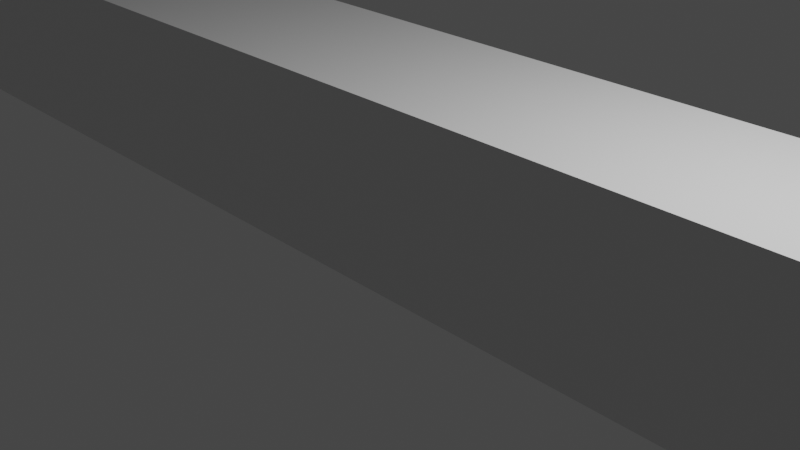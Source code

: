 # Source: course02.blend  (saved by Blender 2.83.19; exported with 4.5.12 LTS)
import bpy
from mathutils import Matrix  # noqa: F401  (used for matrix-valued properties, if any)

bpy.ops.wm.read_factory_settings(use_empty=True)
scene = bpy.context.scene
scene.name = 'Scene'

# ---- collections
col_collection = bpy.data.collections.new('Collection'); scene.collection.children.link(col_collection)

# ---- materials (node trees are filled in below, after node groups)
mat_material = bpy.data.materials.new('Material')
mat_material.alpha_threshold = 0.0
mat_material.use_transparent_shadow = False
mat_material.line_color = (0.0, 0.0, 0.0, 1.0)

# ---- material node trees
mat_material.use_nodes = True; mat_material.node_tree.nodes.clear()
_N = mat_material.node_tree.nodes; _L = mat_material.node_tree.links
n0 = _N.new('ShaderNodeOutputMaterial'); n0.name = 'Material Output'; n0.location = (300, 300)
n1 = _N.new('ShaderNodeBsdfPrincipled'); n1.name = 'Principled BSDF'; n1.location = (10, 300)
n1.distribution = 'GGX'
n1.subsurface_method = 'BURLEY'
n1.inputs[2].default_value = 0.4
n1.inputs[3].default_value = 1.45
n1.inputs[27].default_value = (0.0, 0.0, 0.0, 1.0)
n1.inputs[28].default_value = 1.0
_L.new(n1.outputs[0], n0.inputs[0])
n0.is_active_output = True

# ---- world
world_world = bpy.data.worlds.new('World'); scene.world = world_world
world_world.use_nodes = True; world_world.node_tree.nodes.clear()
_N = world_world.node_tree.nodes; _L = world_world.node_tree.links
n0 = _N.new('ShaderNodeOutputWorld'); n0.name = 'World Output'; n0.location = (300, 300)
n1 = _N.new('ShaderNodeBackground'); n1.name = 'Background'; n1.location = (10, 300)
n1.inputs[0].default_value = (0.05088, 0.05088, 0.05088, 1.0)
_L.new(n1.outputs[0], n0.inputs[0])
n0.is_active_output = True
world_world.color = (0.05088, 0.05088, 0.05088)
world_world.use_sun_shadow = False
world_world.sun_shadow_jitter_overblur = 0.0

# ---- cameras
cam_camera = bpy.data.cameras.new('Camera')
cam_camera.clip_end = 100.0
cam_camera.ortho_scale = 7.314

# ---- lights
light_light = bpy.data.lights.new('Light', 'POINT')
light_light.transmission_factor = 0.0
light_light.energy = 1000.0
light_light.shadow_soft_size = 0.1
light_light.shadow_maximum_resolution = 0.006
light_light.use_absolute_resolution = True

# ---- meshes
me_cube = bpy.data.meshes.new('Cube')
me_cube.from_pydata([(1.0, 1.0, 1.0), (1.0, 1.0, -1.0), (1.0, -1.0, 1.0), (1.0, -1.0, -1.0), (-1.0, 1.0, 1.0), (-1.0, 1.0, -1.0), (-1.0, -1.0, 1.0), (-1.0, -1.0, -1.0)], [], [(0, 4, 6, 2), (3, 2, 6, 7), (7, 6, 4, 5), (5, 1, 3, 7), (1, 0, 2, 3), (5, 4, 0, 1)])
_uv = me_cube.uv_layers.new(name='UVMap')
_uv.uv.foreach_set('vector', [0.625, 0.5, 0.875, 0.5, 0.875, 0.75, 0.625, 0.75, 0.375, 0.75, 0.625, 0.75, 0.625, 1.0, 0.375, 1.0, 0.375, 0.0, 0.625, 0.0, 0.625, 0.25, 0.375, 0.25, 0.125, 0.5, 0.375, 0.5, 0.375, 0.75, 0.125, 0.75, 0.375, 0.5, 0.625, 0.5, 0.625, 0.75, 0.375, 0.75, 0.375, 0.25, 0.625, 0.25, 0.625, 0.5, 0.375, 0.5])
me_cube.materials.append(mat_material)
me_cube.use_remesh_preserve_volume = False
me_cube.use_remesh_preserve_attributes = False
me_cube.use_mirror_vertex_groups = False
me_cube.update()
me_plane = bpy.data.meshes.new('Plane')
me_plane.from_pydata([(-1.0, -1.0, 0.0), (1.0, -1.0, 0.0), (-1.0, 1.0, 0.0), (1.0, 1.0, 0.0)], [], [(0, 1, 3, 2)])
_uv = me_plane.uv_layers.new(name='UVMap')
_uv.uv.foreach_set('vector', [0.0, 0.0, 1.0, 0.0, 1.0, 1.0, 0.0, 1.0])
me_plane.use_remesh_fix_poles = True
me_plane.use_remesh_preserve_attributes = False
me_plane.use_mirror_vertex_groups = False
me_plane.update()
me_plane_001 = bpy.data.meshes.new('Plane.001')
me_plane_001.from_pydata([(-1.0, -1.0, 0.0), (1.0, -1.0, 0.0), (-1.0, 1.0, 0.0), (1.0, 1.0, 0.0)], [], [(0, 1, 3, 2)])
_uv = me_plane_001.uv_layers.new(name='UVMap')
_uv.uv.foreach_set('vector', [0.0, 0.0, 1.0, 0.0, 1.0, 1.0, 0.0, 1.0])
me_plane_001.use_remesh_fix_poles = True
me_plane_001.use_remesh_preserve_attributes = False
me_plane_001.use_mirror_vertex_groups = False
me_plane_001.update()
me_cube_001 = bpy.data.meshes.new('Cube.001')
me_cube_001.from_pydata([(1.0, 1.0, 1.0), (1.0, 1.0, -1.0), (1.0, -1.0, 1.0), (1.0, -1.0, -1.0), (-1.0, 1.0, 1.0), (-1.0, 1.0, -1.0), (-1.0, -1.0, 1.0), (-1.0, -1.0, -1.0)], [], [(0, 4, 6, 2), (3, 2, 6, 7), (7, 6, 4, 5), (5, 1, 3, 7), (1, 0, 2, 3), (5, 4, 0, 1)])
_uv = me_cube_001.uv_layers.new(name='UVMap')
_uv.uv.foreach_set('vector', [0.625, 0.5, 0.875, 0.5, 0.875, 0.75, 0.625, 0.75, 0.375, 0.75, 0.625, 0.75, 0.625, 1.0, 0.375, 1.0, 0.375, 0.0, 0.625, 0.0, 0.625, 0.25, 0.375, 0.25, 0.125, 0.5, 0.375, 0.5, 0.375, 0.75, 0.125, 0.75, 0.375, 0.5, 0.625, 0.5, 0.625, 0.75, 0.375, 0.75, 0.375, 0.25, 0.625, 0.25, 0.625, 0.5, 0.375, 0.5])
me_cube_001.materials.append(mat_material)
me_cube_001.use_remesh_preserve_volume = False
me_cube_001.use_remesh_preserve_attributes = False
me_cube_001.use_mirror_vertex_groups = False
me_cube_001.update()

# ---- objects
ob_cube = bpy.data.objects.new('Cube', me_cube)
ob_light = bpy.data.objects.new('Light', light_light)
ob_camera = bpy.data.objects.new('Camera', cam_camera)
ob_plane = bpy.data.objects.new('Plane', me_plane)
ob_plane_001 = bpy.data.objects.new('Plane.001', me_plane_001)
ob_cube_001 = bpy.data.objects.new('Cube.001', me_cube_001)

# ---- transforms, parenting, visibility, modifiers, constraints
ob_cube.location = (0.1043, 1.189, 0.01)
ob_cube.scale = (18.27, 1.101, 1.101)
ob_cube.lock_rotations_4d = False
ob_cube.empty_display_type = 'ARROWS'
ob_cube.lineart.crease_threshold = 0.0
ob_light.location = (4.076, 1.005, 5.904)
ob_light.rotation_euler = (0.6503, 0.05522, 1.866)
ob_light.lock_rotations_4d = False
ob_light.empty_display_type = 'ARROWS'
ob_light.color = (0.0, 0.0, 0.0, 0.0)
ob_light.lineart.crease_threshold = 0.0
ob_camera.location = (7.359, -6.926, 4.958)
ob_camera.rotation_euler = (1.109, 0.0, 0.8149)
ob_camera.lock_rotations_4d = False
ob_camera.empty_display_type = 'ARROWS'
ob_camera.color = (0.0, 0.0, 0.0, 0.0)
ob_camera.display_type = 'WIRE'
ob_camera.lineart.crease_threshold = 0.0
ob_plane.location = (-19.45, 22.83, 0.01)
ob_plane.scale = (1.0, 22.75, 1.0)
ob_plane.lineart.crease_threshold = 0.0
ob_plane_001.location = (19.54, 22.88, 0.01)
ob_plane_001.scale = (1.0, 22.75, 1.0)
ob_plane_001.lineart.crease_threshold = 0.0
ob_cube_001.location = (0.1045, 43.93, 0.01)
ob_cube_001.scale = (18.27, 1.101, 1.101)
ob_cube_001.lock_rotations_4d = False
ob_cube_001.empty_display_type = 'ARROWS'
ob_cube_001.lineart.crease_threshold = 0.0

# ---- collection membership
col_collection.objects.link(ob_cube)
col_collection.objects.link(ob_light)
col_collection.objects.link(ob_camera)
col_collection.objects.link(ob_plane)
col_collection.objects.link(ob_plane_001)
col_collection.objects.link(ob_cube_001)

# ---- scene / render settings (as saved in the file)
scene.camera = ob_camera
scene.frame_start = 1; scene.frame_end = 250; scene.frame_set(0)
scene.render.engine = 'BLENDER_EEVEE_NEXT'
scene.cycles.use_denoising = False
scene.cycles.samples = 128
scene.cycles.sampling_pattern = 'TABULATED_SOBOL'
scene.cycles.use_adaptive_sampling = False
scene.cycles.use_light_tree = False
scene.view_settings.view_transform = 'Filmic'
bpy.context.view_layer.update()
